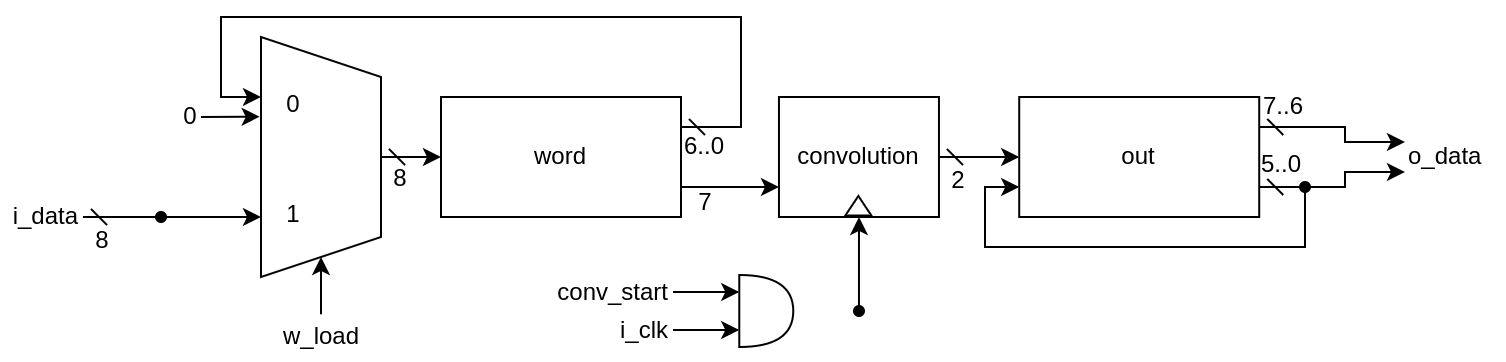

The diagram above was exported from draw.io. Its source (the exported page's mxGraphModel, read from the mxfile embedded in the PNG):
<mxGraphModel dx="1406" dy="667" grid="1" gridSize="10" guides="1" tooltips="1" connect="1" arrows="1" fold="1" page="1" pageScale="1" pageWidth="1169" pageHeight="827" math="0" shadow="0">
  <root>
    <mxCell id="0" />
    <mxCell id="1" parent="0" />
    <mxCell id="2" value="8" style="text;html=1;strokeColor=none;fillColor=none;align=center;verticalAlign=middle;whiteSpace=wrap;rounded=0;sketch=0;" vertex="1" parent="1">
      <mxGeometry x="126" y="182" width="10" height="20" as="geometry" />
    </mxCell>
    <mxCell id="3" style="edgeStyle=orthogonalEdgeStyle;rounded=0;sketch=0;orthogonalLoop=1;jettySize=auto;html=1;startArrow=dash;startFill=0;endArrow=classic;endFill=1;exitX=1;exitY=0.5;exitDx=0;exitDy=0;entryX=0.75;entryY=1;entryDx=0;entryDy=0;" edge="1" source="4" target="22" parent="1">
      <mxGeometry relative="1" as="geometry">
        <mxPoint x="41" y="110" as="sourcePoint" />
        <mxPoint x="81" y="110" as="targetPoint" />
      </mxGeometry>
    </mxCell>
    <mxCell id="4" value="i_data" style="text;html=1;strokeColor=none;fillColor=none;align=right;verticalAlign=middle;whiteSpace=wrap;rounded=0;sketch=0;" vertex="1" parent="1">
      <mxGeometry x="80" y="170" width="41" height="20" as="geometry" />
    </mxCell>
    <mxCell id="5" style="edgeStyle=orthogonalEdgeStyle;rounded=0;orthogonalLoop=1;jettySize=auto;html=1;exitX=0.5;exitY=0;exitDx=0;exitDy=0;entryX=1;entryY=0.5;entryDx=0;entryDy=0;startArrow=none;startFill=0;" edge="1" source="6" target="22" parent="1">
      <mxGeometry relative="1" as="geometry" />
    </mxCell>
    <mxCell id="6" value="w_load" style="text;html=1;align=center;verticalAlign=middle;whiteSpace=wrap;rounded=0;" vertex="1" parent="1">
      <mxGeometry x="207.5" y="228.64999999999998" width="65" height="23" as="geometry" />
    </mxCell>
    <mxCell id="7" style="edgeStyle=orthogonalEdgeStyle;rounded=0;sketch=0;orthogonalLoop=1;jettySize=auto;html=1;exitX=1;exitY=0.5;exitDx=0;exitDy=0;startArrow=dash;startFill=0;entryX=0;entryY=0.5;entryDx=0;entryDy=0;" edge="1" source="8" target="31" parent="1">
      <mxGeometry relative="1" as="geometry">
        <mxPoint x="610" y="149" as="targetPoint" />
      </mxGeometry>
    </mxCell>
    <mxCell id="8" value="convolution" style="rounded=0;whiteSpace=wrap;html=1;sketch=0;" vertex="1" parent="1">
      <mxGeometry x="468.98" y="120" width="80" height="60" as="geometry" />
    </mxCell>
    <mxCell id="9" value="2" style="text;html=1;strokeColor=none;fillColor=none;align=center;verticalAlign=middle;whiteSpace=wrap;rounded=0;sketch=0;" vertex="1" parent="1">
      <mxGeometry x="548.98" y="152" width="20" height="20" as="geometry" />
    </mxCell>
    <mxCell id="10" style="edgeStyle=orthogonalEdgeStyle;rounded=0;orthogonalLoop=1;jettySize=auto;html=1;exitX=1;exitY=0.5;exitDx=0;exitDy=0;endArrow=classic;endFill=1;entryX=0;entryY=0.25;entryDx=0;entryDy=0;entryPerimeter=0;" edge="1" source="11" target="15" parent="1">
      <mxGeometry relative="1" as="geometry">
        <mxPoint x="430" y="199.01" as="targetPoint" />
      </mxGeometry>
    </mxCell>
    <mxCell id="11" value="conv_start" style="text;html=1;strokeColor=none;fillColor=none;align=right;verticalAlign=middle;whiteSpace=wrap;rounded=0;" vertex="1" parent="1">
      <mxGeometry x="350" y="210" width="66" height="15" as="geometry" />
    </mxCell>
    <mxCell id="12" value="" style="triangle;whiteSpace=wrap;html=1;rotation=-90;" vertex="1" parent="1">
      <mxGeometry x="503.80000000000007" y="167.87" width="9.75" height="13" as="geometry" />
    </mxCell>
    <mxCell id="13" style="edgeStyle=orthogonalEdgeStyle;rounded=0;orthogonalLoop=1;jettySize=auto;html=1;exitX=1;exitY=0.5;exitDx=0;exitDy=0;entryX=0;entryY=0.75;entryDx=0;entryDy=0;entryPerimeter=0;endArrow=classic;endFill=1;" edge="1" source="14" target="15" parent="1">
      <mxGeometry relative="1" as="geometry">
        <mxPoint x="325.9899999999998" y="236" as="targetPoint" />
      </mxGeometry>
    </mxCell>
    <mxCell id="14" value="i_clk" style="text;html=1;strokeColor=none;fillColor=none;align=right;verticalAlign=middle;whiteSpace=wrap;rounded=0;" vertex="1" parent="1">
      <mxGeometry x="350" y="228" width="66" height="17" as="geometry" />
    </mxCell>
    <mxCell id="15" value="" style="shape=or;whiteSpace=wrap;html=1;fontSize=11;rotation=0;" vertex="1" parent="1">
      <mxGeometry x="449.14" y="209" width="27" height="36" as="geometry" />
    </mxCell>
    <mxCell id="16" value="" style="endArrow=classic;html=1;rounded=0;" edge="1" target="8" parent="1">
      <mxGeometry width="50" height="50" relative="1" as="geometry">
        <mxPoint x="508.98" y="229" as="sourcePoint" />
        <mxPoint x="487.98" y="229" as="targetPoint" />
      </mxGeometry>
    </mxCell>
    <mxCell id="17" value="" style="ellipse;whiteSpace=wrap;html=1;aspect=fixed;rounded=0;sketch=0;strokeColor=none;fillColor=#000000;connectable=0;" vertex="1" parent="1">
      <mxGeometry x="505.98" y="224" width="6" height="6" as="geometry" />
    </mxCell>
    <mxCell id="18" style="edgeStyle=orthogonalEdgeStyle;rounded=0;orthogonalLoop=1;jettySize=auto;html=1;exitX=1;exitY=0.25;exitDx=0;exitDy=0;entryX=0.25;entryY=1;entryDx=0;entryDy=0;startArrow=dash;startFill=0;" edge="1" source="20" target="22" parent="1">
      <mxGeometry relative="1" as="geometry">
        <Array as="points">
          <mxPoint x="450" y="135" />
          <mxPoint x="450" y="80" />
          <mxPoint x="190" y="80" />
          <mxPoint x="190" y="120" />
        </Array>
      </mxGeometry>
    </mxCell>
    <mxCell id="19" style="edgeStyle=orthogonalEdgeStyle;rounded=0;orthogonalLoop=1;jettySize=auto;html=1;exitX=1;exitY=0.75;exitDx=0;exitDy=0;startArrow=none;startFill=0;entryX=0;entryY=0.75;entryDx=0;entryDy=0;" edge="1" source="20" target="8" parent="1">
      <mxGeometry relative="1" as="geometry">
        <mxPoint x="491" y="165.10285714285737" as="targetPoint" />
      </mxGeometry>
    </mxCell>
    <mxCell id="20" value="word" style="rounded=0;whiteSpace=wrap;html=1;" vertex="1" parent="1">
      <mxGeometry x="300.0000000000001" y="120" width="120" height="60" as="geometry" />
    </mxCell>
    <mxCell id="21" style="edgeStyle=orthogonalEdgeStyle;rounded=0;orthogonalLoop=1;jettySize=auto;html=1;exitX=0.5;exitY=0;exitDx=0;exitDy=0;entryX=0;entryY=0.5;entryDx=0;entryDy=0;startArrow=dash;startFill=0;" edge="1" source="22" target="20" parent="1">
      <mxGeometry relative="1" as="geometry" />
    </mxCell>
    <mxCell id="22" value="" style="shape=trapezoid;perimeter=trapezoidPerimeter;whiteSpace=wrap;html=1;fixedSize=1;rotation=90;" vertex="1" parent="1">
      <mxGeometry x="180" y="120" width="120" height="60" as="geometry" />
    </mxCell>
    <mxCell id="23" value="6..0" style="text;html=1;strokeColor=none;fillColor=none;align=center;verticalAlign=middle;whiteSpace=wrap;rounded=0;sketch=0;" vertex="1" parent="1">
      <mxGeometry x="418" y="137.96000000000004" width="28" height="13.75" as="geometry" />
    </mxCell>
    <mxCell id="24" value="7" style="text;html=1;strokeColor=none;fillColor=none;align=center;verticalAlign=middle;whiteSpace=wrap;rounded=0;sketch=0;" vertex="1" parent="1">
      <mxGeometry x="427.5" y="166.21000000000004" width="9" height="13.75" as="geometry" />
    </mxCell>
    <mxCell id="25" value="8" style="text;html=1;strokeColor=none;fillColor=none;align=center;verticalAlign=middle;whiteSpace=wrap;rounded=0;sketch=0;" vertex="1" parent="1">
      <mxGeometry x="270" y="154.12" width="20" height="13.75" as="geometry" />
    </mxCell>
    <mxCell id="26" value="" style="endArrow=classic;html=1;rounded=0;entryX=0.332;entryY=1.011;entryDx=0;entryDy=0;entryPerimeter=0;exitX=1;exitY=0.5;exitDx=0;exitDy=0;" edge="1" source="27" target="22" parent="1">
      <mxGeometry width="50" height="50" relative="1" as="geometry">
        <mxPoint x="180" y="129.12" as="sourcePoint" />
        <mxPoint x="220" y="71.12" as="targetPoint" />
      </mxGeometry>
    </mxCell>
    <mxCell id="27" value="0" style="text;html=1;strokeColor=none;fillColor=none;align=center;verticalAlign=middle;whiteSpace=wrap;rounded=0;" vertex="1" parent="1">
      <mxGeometry x="170" y="120" width="10" height="20" as="geometry" />
    </mxCell>
    <mxCell id="28" value="0" style="text;html=1;strokeColor=none;fillColor=none;align=center;verticalAlign=middle;whiteSpace=wrap;rounded=0;" vertex="1" parent="1">
      <mxGeometry x="216" y="113" width="21" height="22.25" as="geometry" />
    </mxCell>
    <mxCell id="29" value="1" style="text;html=1;strokeColor=none;fillColor=none;align=center;verticalAlign=middle;whiteSpace=wrap;rounded=0;" vertex="1" parent="1">
      <mxGeometry x="216" y="167.87" width="21" height="22.25" as="geometry" />
    </mxCell>
    <mxCell id="30" style="edgeStyle=orthogonalEdgeStyle;rounded=0;orthogonalLoop=1;jettySize=auto;html=1;exitX=1;exitY=0.25;exitDx=0;exitDy=0;startArrow=dash;startFill=0;entryX=0;entryY=0.25;entryDx=0;entryDy=0;" edge="1" source="31" target="33" parent="1">
      <mxGeometry relative="1" as="geometry">
        <mxPoint x="811.98" y="136.80952380952385" as="targetPoint" />
        <Array as="points">
          <mxPoint x="752" y="135" />
          <mxPoint x="752" y="142" />
          <mxPoint x="782" y="142" />
        </Array>
      </mxGeometry>
    </mxCell>
    <mxCell id="31" value="out" style="rounded=0;whiteSpace=wrap;html=1;" vertex="1" parent="1">
      <mxGeometry x="589.11" y="120" width="120" height="60" as="geometry" />
    </mxCell>
    <mxCell id="32" style="edgeStyle=orthogonalEdgeStyle;rounded=0;orthogonalLoop=1;jettySize=auto;html=1;exitX=1;exitY=0.75;exitDx=0;exitDy=0;entryX=0;entryY=0.75;entryDx=0;entryDy=0;startArrow=dash;startFill=0;" edge="1" source="31" target="31" parent="1">
      <mxGeometry relative="1" as="geometry">
        <Array as="points">
          <mxPoint x="732" y="165" />
          <mxPoint x="732" y="195" />
          <mxPoint x="572" y="195" />
          <mxPoint x="572" y="165" />
        </Array>
      </mxGeometry>
    </mxCell>
    <mxCell id="33" value="o_data" style="text;html=1;strokeColor=none;fillColor=none;align=left;verticalAlign=middle;whiteSpace=wrap;rounded=0;" vertex="1" parent="1">
      <mxGeometry x="781.98" y="135" width="50.02" height="30" as="geometry" />
    </mxCell>
    <mxCell id="34" value="" style="endArrow=classic;html=1;rounded=0;entryX=0;entryY=0.75;entryDx=0;entryDy=0;edgeStyle=orthogonalEdgeStyle;" edge="1" target="33" parent="1">
      <mxGeometry width="50" height="50" relative="1" as="geometry">
        <mxPoint x="732" y="165" as="sourcePoint" />
        <mxPoint x="671.98" y="65" as="targetPoint" />
        <Array as="points">
          <mxPoint x="752" y="165" />
          <mxPoint x="752" y="158" />
          <mxPoint x="782" y="158" />
        </Array>
      </mxGeometry>
    </mxCell>
    <mxCell id="35" value="" style="ellipse;whiteSpace=wrap;html=1;aspect=fixed;rounded=0;sketch=0;strokeColor=none;fillColor=#000000;connectable=0;" vertex="1" parent="1">
      <mxGeometry x="729.0000000000001" y="162" width="6" height="6" as="geometry" />
    </mxCell>
    <mxCell id="36" value="5..0" style="text;html=1;strokeColor=none;fillColor=none;align=center;verticalAlign=middle;whiteSpace=wrap;rounded=0;" vertex="1" parent="1">
      <mxGeometry x="708" y="146" width="25" height="15" as="geometry" />
    </mxCell>
    <mxCell id="37" value="7..6" style="text;html=1;strokeColor=none;fillColor=none;align=center;verticalAlign=middle;whiteSpace=wrap;rounded=0;" vertex="1" parent="1">
      <mxGeometry x="708.9800000000001" y="117.87" width="25" height="15" as="geometry" />
    </mxCell>
    <mxCell id="38" value="" style="ellipse;whiteSpace=wrap;html=1;aspect=fixed;rounded=0;sketch=0;strokeColor=none;fillColor=#000000;connectable=0;" vertex="1" parent="1">
      <mxGeometry x="157" y="177" width="6" height="6" as="geometry" />
    </mxCell>
  </root>
</mxGraphModel>